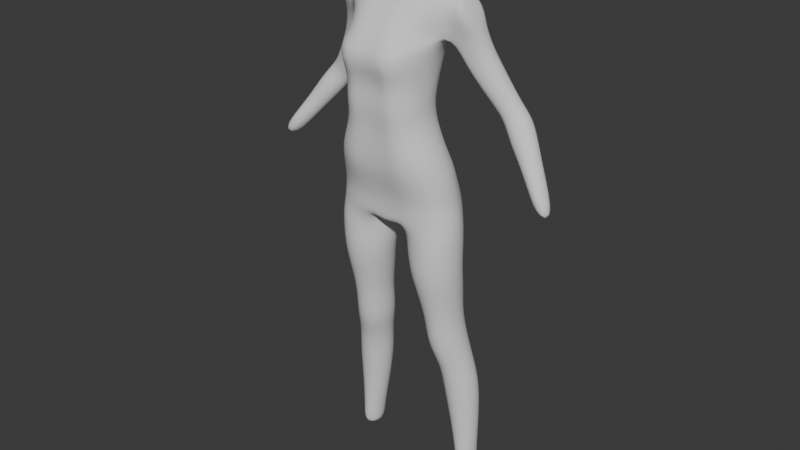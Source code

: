 # Source: Silent2.blend  (saved by Blender 5.0.119; exported with 4.5.12 LTS)
import bpy
from mathutils import Matrix  # noqa: F401  (used for matrix-valued properties, if any)

bpy.ops.wm.read_factory_settings(use_empty=True)
scene = bpy.context.scene
scene.name = 'Scene'

# ---- collections
col_reference = bpy.data.collections.new('Reference'); scene.collection.children.link(col_reference)
col_body = bpy.data.collections.new('Body'); scene.collection.children.link(col_body)

# ---- world
world_world = bpy.data.worlds.new('World'); scene.world = world_world
world_world.use_nodes = True; world_world.node_tree.nodes.clear()
_N = world_world.node_tree.nodes; _L = world_world.node_tree.links
n0 = _N.new('ShaderNodeOutputWorld'); n0.name = 'World Output'; n0.location = (200, 100)
n1 = _N.new('ShaderNodeBackground'); n1.name = 'Background'; n1.location = (-200, 100)
n1.inputs[0].default_value = (0.05088, 0.05088, 0.05088, 1.0)
_L.new(n1.outputs[0], n0.inputs[0])
n0.is_active_output = True
world_world.color = (0.05088, 0.05088, 0.05088)
world_world.sun_shadow_jitter_overblur = 0.0

# ---- meshes
me_cylinder = bpy.data.meshes.new('Cylinder')
me_cylinder.from_pydata([(-1.102, 0.8042, 0.1034), (-0.6902, 0.5827, 0.6846), (-0.9717, 0.7295, 0.102), (-0.3277, 0.4347, 0.6738), (-0.9178, 0.5487, 0.1009), (-0.1775, 0.07118, 0.6677), (-0.9717, 0.3678, 0.1007), (-0.3277, -0.295, 0.6698), (-1.102, 0.2927, 0.1016), (-0.6902, -0.4492, 0.6789), (-1.232, 0.3674, 0.103), (-1.053, -0.3412, 0.6897), (-1.286, 0.5481, 0.1041), (-1.203, 0.06228, 0.6958), (-1.232, 0.729, 0.1042), (-1.053, 0.4284, 0.6937), (-1.051, 0.8394, 0.194), (-0.9888, 0.8823, 0.2992), (-0.9183, 0.7618, 0.3757), (-0.7749, 0.6245, 0.5034), (-0.724, 0.5614, 0.6273), (-0.3915, 0.416, 0.621), (-0.5418, 0.5102, 0.499), (-0.6935, 0.6693, 0.3702), (-0.7486, 0.7797, 0.2941), (-0.8621, 0.7567, 0.1911), (-0.2537, 0.05984, 0.6157), (-0.4452, 0.2295, 0.4934), (-0.6004, 0.4372, 0.363), (-0.649, 0.526, 0.2888), (-0.7839, 0.5555, 0.1888), (-0.3915, -0.2985, 0.6143), (-0.5418, -0.05314, 0.4899), (-0.6935, 0.2014, 0.3584), (-0.7486, 0.2697, 0.2864), (-0.8621, 0.3536, 0.1885), (-0.724, -0.4491, 0.6177), (-0.7749, -0.1722, 0.4905), (-0.9183, 0.1, 0.359), (-0.9888, 0.161, 0.2883), (-1.051, 0.2692, 0.1903), (-1.057, -0.3037, 0.6239), (-1.008, -0.05783, 0.4949), (-1.143, 0.1925, 0.3645), (-1.229, 0.2636, 0.2934), (-1.24, 0.3518, 0.1932), (-1.194, 0.05245, 0.6293), (-1.105, 0.2228, 0.5005), (-1.236, 0.4246, 0.3717), (-1.329, 0.5174, 0.2987), (-1.318, 0.5531, 0.1954), (-1.057, 0.4108, 0.6307), (-1.008, 0.5055, 0.504), (-1.143, 0.6604, 0.3763), (-1.229, 0.7736, 0.3011), (-1.24, 0.755, 0.1958), (-0.8036, 0.718, 0.4396), (-0.5537, 0.6003, 0.4337), (-0.4501, 0.3079, 0.4256), (-0.5537, 0.01225, 0.4199), (-0.8036, -0.1136, 0.42), (-1.054, 0.004159, 0.4258), (-1.157, 0.2965, 0.434), (-1.054, 0.5922, 0.4397), (-0.7495, 0.6234, 0.5682), (-0.4662, 0.4917, 0.5626), (-0.3489, 0.1677, 0.5553), (-0.4662, -0.1588, 0.5506), (-0.7495, -0.2966, 0.5512), (-1.033, -0.165, 0.5568), (-1.15, 0.159, 0.5641), (-1.033, 0.4856, 0.5688), (-0.2798, 0.5767, 0.8601), (-0.5456, 0.5768, 0.8621), (0.0, 0.5604, 0.8578), (-0.2864, -0.6101, 0.8465), (-0.5389, -0.6136, 0.8484), (-0.8929, -0.4591, 0.8529), (-1.042, -0.07589, 0.8585), (-0.8973, 0.311, 0.8627), (-0.3165, -0.4209, 0.7298), (-0.6715, -0.4313, 0.7357), (-1.175, 0.04663, 0.7477), (-1.029, 0.3887, 0.7468), (-0.3115, 0.7573, 0.7186), (-0.1702, 0.05495, 0.7234), (-1.027, -0.293, 0.7431), (-0.6736, 0.7849, 0.7345), (0.0, -0.5976, 0.8444), (0.0, -0.4288, 0.7249), (0.0, 0.7147, 0.7286), (0.0, 0.0791, 0.7154), (0.0, 0.6997, 0.7812), (-0.2804, -0.4607, 0.7834), (-1.101, 0.03197, 0.7961), (-0.3188, 0.7568, 0.7857), (-0.6088, -0.4627, 0.7877), (-0.9735, 0.3861, 0.7955), (0.0, -0.4552, 0.7793), (-0.9708, -0.3196, 0.7931), (-0.6128, 0.759, 0.7903), (0.0, 0.641, 0.8139), (-0.2807, -0.5222, 0.8154), (-1.093, -0.01417, 0.8219), (-0.3013, 0.6839, 0.8163), (0.0, -0.5138, 0.8131), (-0.5722, -0.5244, 0.8175), (-0.9435, 0.351, 0.8219), (-0.9396, -0.3768, 0.8204), (-0.578, 0.6852, 0.8186), (-0.6402, -0.447, 0.7613), (-1.002, 0.3874, 0.7699), (-0.9997, -0.3063, 0.7669), (-0.6438, 0.8027, 0.7637), (0.0, 0.7215, 0.7538), (-0.3034, -0.443, 0.7572), (-1.138, 0.0393, 0.7703), (-0.3339, 0.7907, 0.7586), (0.0, -0.442, 0.7532), (-0.675, -0.4403, 0.7073), (-1.044, 0.4086, 0.7203), (-0.1555, 0.06306, 0.6983), (-1.043, -0.3371, 0.7164), (-0.6762, 0.7467, 0.7112), (-0.3074, -0.2911, 0.6998), (-1.196, 0.05446, 0.7218), (-0.3083, 0.655, 0.7021), (-0.07443, 0.06854, 0.7148), (-0.1362, 0.7369, 0.7179), (-0.1384, -0.431, 0.727), (-0.1037, 0.5653, 0.8586), (-0.1022, -0.6009, 0.8452), (-0.1094, -0.4574, 0.7809), (-0.1103, 0.7348, 0.7828), (-0.09069, -0.516, 0.8139), (-0.09239, 0.66, 0.8147), (-0.1243, 0.7593, 0.7569), (-0.1232, -0.4442, 0.7548), (-0.2855, 0.4115, 0.9029), (-0.5225, 0.4115, 0.9059), (0.0, 0.4115, 0.9003), (-0.2916, -0.6876, 0.8868), (-0.5168, -0.6917, 0.889), (-0.8191, -0.5472, 0.8942), (-0.9461, -0.1871, 0.9009), (-0.8227, 0.177, 0.906), (0.0, -0.6749, 0.8843), (-0.1365, 0.4115, 0.9015), (-0.1347, -0.6781, 0.8854), (-0.2359, 0.3505, 0.9753), (-0.401, 0.3505, 0.9763), (0.0, 0.3505, 0.9748), (-0.2399, -0.6893, 0.9577), (-0.3967, -0.6915, 0.958), (-0.6251, -0.5555, 0.9609), (-0.721, -0.2202, 0.967), (-0.6281, 0.1173, 0.9734), (0.0, -0.6791, 0.9573), (-0.1094, 0.3505, 0.975), (-0.108, -0.6813, 0.9575), (-0.2446, 0.4877, 1.064), (-0.4068, 0.4877, 1.064), (0.0, 0.4877, 1.065), (-0.2485, -0.733, 1.054), (-0.4025, -0.7351, 1.054), (-0.631, -0.572, 1.055), (-0.7269, -0.1717, 1.058), (-0.6341, 0.231, 1.062), (0.0, -0.7215, 1.055), (-0.1152, 0.4877, 1.064), (-0.1138, -0.7238, 1.054), (-0.2769, 0.7099, 1.15), (-0.4449, 0.7098, 1.15), (0.0, 0.7098, 1.15), (-0.281, -0.6809, 1.163), (-0.5376, -0.5515, 1.162), (-0.8782, 0.01597, 1.149), (-0.8622, 0.1699, 1.152), (-0.8911, 0.5685, 1.164), (0.0, -0.668, 1.163), (-0.1352, 0.7099, 1.15), (-0.134, -0.6703, 1.163), (-0.1992, 0.4387, 1.272), (-0.3499, 0.4367, 1.271), (0.0, 0.4458, 1.272), (-0.2037, -0.236, 1.254), (-0.3468, -0.2377, 1.254), (-0.5218, -0.1227, 1.257), (-0.635, 0.08298, 1.262), (-0.5118, 0.3116, 1.269), (0.0, -0.2298, 1.254), (-0.106, 0.4442, 1.272), (-0.1053, -0.2308, 1.254), (-7.795e-19, 0.6439, 1.1), (-0.124, 0.6439, 1.1), (-0.7778, -0.2099, 1.103), (-0.6478, -0.7128, 1.105), (-0.2589, 0.6439, 1.1), (-0.4236, 0.6439, 1.1), (-0.2628, -0.9147, 1.106), (-0.1228, -0.903, 1.106), (-0.6509, 0.2968, 1.101), (-0.4193, -0.9175, 1.106), (-7.795e-19, -0.9002, 1.106), (-0.8938, -0.1132, 1.201), (-0.5515, -0.4023, 1.199), (-0.1407, -0.4682, 1.199), (0.0, -0.4663, 1.199), (0.0, 0.7128, 1.192), (-0.1418, 0.7128, 1.192), (-1.057, 0.06407, 1.157), (-0.2791, 0.7128, 1.192), (-0.4648, 0.7128, 1.192), (-0.284, -0.477, 1.199), (-0.8302, 0.6207, 1.193), (-0.5326, -0.2754, 1.229), (0.0, -0.3084, 1.228), (-0.162, 0.6079, 1.239), (-0.4742, 0.5791, 1.239), (-0.9183, -0.005275, 1.233), (-0.1611, -0.3099, 1.228), (0.0, 0.6102, 1.239), (-0.9265, 0.2383, 1.245), (-0.2872, 0.6038, 1.239), (-0.2925, -0.3171, 1.228), (-0.8223, 0.4966, 1.228), (-0.724, -0.2457, 1.013), (-0.6281, -0.6197, 1.008), (-0.2403, 0.3796, 1.02), (-0.4039, 0.3796, 1.02), (-0.2442, -0.7695, 1.006), (-0.1109, -0.7608, 1.006), (-0.6311, 0.1305, 1.018), (-0.3996, -0.7717, 1.006), (-0.1123, 0.3796, 1.02), (0.0, -0.7585, 1.006), (0.0, 0.3796, 1.02), (-0.13, 0.71, 1.127), (-0.6592, -0.6135, 1.135), (-0.4351, 0.71, 1.127), (-0.1288, -0.8, 1.136), (0.0, -0.7973, 1.136), (0.0, 0.71, 1.127), (-0.8356, -0.1204, 1.132), (-0.2686, 0.71, 1.127), (-0.2726, -0.8115, 1.136), (-0.6623, 0.3765, 1.13), (-0.4755, -0.7749, 1.136), (-0.1138, 0.295, 1.341), (-0.2005, 0.2867, 1.34), (0.0, 0.3018, 1.341), (-0.1164, -0.3402, 1.312), (-0.1987, -0.3418, 1.311), (-0.281, -0.2767, 1.315), (-0.3369, -0.04795, 1.326), (-0.2937, 0.1719, 1.336), (0.0, -0.3342, 1.312), (-0.06016, 0.3003, 1.341), (-0.05975, -0.3352, 1.312), (-0.3155, 0.01792, 1.294), (-0.2549, -0.2059, 1.286), (-0.1049, 0.2896, 1.306), (-0.1777, 0.2896, 1.307), (-0.1071, -0.2801, 1.282), (-0.05957, -0.275, 1.283), (-0.2559, 0.2422, 1.302), (-0.1762, -0.2818, 1.282), (-0.05991, 0.2896, 1.306), (0.0, -0.274, 1.283), (0.0, 0.2896, 1.306), (-0.4384, -0.2674, 1.242), (0.0, -0.2877, 1.241), (-0.134, 0.5261, 1.255), (-0.4121, 0.5079, 1.255), (-0.6364, -0.07101, 1.245), (-0.1332, -0.289, 1.241), (0.0, 0.528, 1.255), (-0.7542, 0.2207, 1.252), (-0.2432, 0.5212, 1.255), (-0.2481, -0.2952, 1.241), (-0.5994, 0.37, 1.253), (-0.4346, 0.05045, 1.278), (-0.1521, 0.3641, 1.289), (-0.1554, -0.2471, 1.268), (-0.3493, 0.2769, 1.286), (-0.2615, -0.2487, 1.268), (-0.08297, 0.3669, 1.289), (0.0, 0.3677, 1.289), (-0.3823, -0.1754, 1.271), (-0.2638, 0.3631, 1.289), (-0.08244, -0.2419, 1.268), (0.0, -0.2409, 1.268), (-0.2646, -0.245, 1.3), (-0.1891, 0.2556, 1.324), (-0.05966, -0.3085, 1.297), (0.0, -0.3075, 1.297), (-0.3213, -0.01502, 1.31), (-0.1094, 0.2598, 1.324), (-0.1117, -0.3136, 1.297), (-0.2748, 0.207, 1.319), (-0.1875, -0.3152, 1.297), (-0.06004, 0.2624, 1.324), (0.0, 0.2632, 1.324), (-1.334, 0.2453, 1.169), (-1.265, 0.1207, 1.164), (-1.294, 0.4938, 1.173), (-1.209, -0.06097, 1.201), (-1.28, 0.2274, 1.198), (-1.26, 0.5127, 1.195), (-1.138, -0.005913, 1.227), (-1.104, 0.2377, 1.236), (-1.165, 0.4743, 1.22), (-1.052, -0.09308, 1.2), (-1.028, -0.005594, 1.233), (-1.015, 0.238, 1.242), (-1.058, 0.5643, 1.194), (-1.039, 0.4746, 1.226), (-2.58, 0.1458, 0.8122), (-1.099, 0.5765, 1.17), (-1.468, 0.6643, 0.9973), (-1.508, 0.5102, 0.9942), (-1.537, 0.7882, 1.007), (-1.632, 0.4161, 0.9996), (-1.835, 0.5609, 1.02), (-1.767, 0.437, 1.01), (-1.796, 0.715, 1.023), (-1.672, 0.8091, 1.018), (-2.62, 0.02185, 0.8214), (-2.617, 0.2742, 0.8061), (-2.716, -0.02516, 0.8283), (-2.847, 0.1607, 0.8228), (-2.81, 0.03235, 0.8289), (-2.807, 0.2847, 0.8136), (-1.802, 0.4035, 0.9798), (-2.711, 0.3317, 0.8066), (-2.123, 0.4103, 0.8846), (-2.417, 0.4186, 0.9102), (-2.252, 0.234, 0.9028), (-2.361, 0.2898, 0.9103), (-2.178, 0.5392, 0.8846), (-2.288, 0.595, 0.892), (-2.387, 0.545, 0.9027), (-2.153, 0.2839, 0.8922), (-1.98, 0.3103, 0.9512), (-1.881, 0.7022, 0.9297), (-2.159, 0.7033, 0.9528), (-1.848, 0.377, 0.9379), (-1.807, 0.5394, 0.929), (-2.2, 0.541, 0.9617), (-2.126, 0.3782, 0.9611), (-2.027, 0.7701, 0.9396), (-1.1, 0.5469, 1.073), (-1.125, 0.3029, 1.063), (-1.475, 0.625, 1.098), (-1.323, 0.7365, 1.093), (-1.525, 0.4358, 1.094), (-1.443, 0.2797, 1.083), (-1.277, 0.2481, 1.071), (-1.158, 0.7233, 1.083), (-0.9556, 0.4476, 1.112), (-1.359, 0.5565, 1.133), (-1.326, 0.221, 1.125), (-1.143, 0.1754, 1.115), (-1.006, 0.6287, 1.118), (-0.9738, 0.1922, 1.106), (-1.189, 0.6328, 1.128), (-1.415, 0.3789, 1.133), (-1.702, 0.8189, 0.9636), (-1.99, 0.8062, 0.9867), (-1.665, 0.48, 0.9674), (-1.624, 0.6521, 0.9607), (-2.032, 0.6341, 0.9935), (-1.953, 0.4673, 0.9906), (-1.854, 0.8827, 0.9744), (-1.123, 0.8124, 0.06139), (-0.9927, 0.7377, 0.06001), (-0.9388, 0.557, 0.05893), (-0.9927, 0.376, 0.05878), (-1.123, 0.3009, 0.05965), (-1.253, 0.3756, 0.06103), (-1.307, 0.5563, 0.06211), (-1.253, 0.7373, 0.06226)], [], [(20, 1, 3, 21), (21, 3, 5, 26), (26, 5, 7, 31), (31, 7, 9, 36), (36, 9, 11, 41), (41, 11, 13, 46), (106, 102, 75, 76), (46, 13, 15, 51), (51, 15, 1, 20), (6, 8, 378, 377), (14, 55, 16, 0), (55, 54, 17, 16), (54, 53, 18, 17), (63, 52, 19, 56), (71, 51, 20, 64), (12, 50, 55, 14), (50, 49, 54, 55), (49, 48, 53, 54), (62, 47, 52, 63), (70, 46, 51, 71), (10, 45, 50, 12), (45, 44, 49, 50), (44, 43, 48, 49), (61, 42, 47, 62), (69, 41, 46, 70), (8, 40, 45, 10), (40, 39, 44, 45), (39, 38, 43, 44), (60, 37, 42, 61), (68, 36, 41, 69), (6, 35, 40, 8), (35, 34, 39, 40), (34, 33, 38, 39), (59, 32, 37, 60), (67, 31, 36, 68), (4, 30, 35, 6), (30, 29, 34, 35), (29, 28, 33, 34), (58, 27, 32, 59), (66, 26, 31, 67), (2, 25, 30, 4), (25, 24, 29, 30), (24, 23, 28, 29), (57, 22, 27, 58), (65, 21, 26, 66), (0, 16, 25, 2), (16, 17, 24, 25), (17, 18, 23, 24), (56, 19, 22, 57), (64, 20, 21, 65), (18, 56, 57, 23), (23, 57, 58, 28), (28, 58, 59, 33), (33, 59, 60, 38), (38, 60, 61, 43), (43, 61, 62, 48), (48, 62, 63, 53), (53, 63, 56, 18), (19, 64, 65, 22), (22, 65, 66, 27), (27, 66, 67, 32), (32, 67, 68, 37), (37, 68, 69, 42), (42, 69, 70, 47), (47, 70, 71, 52), (52, 71, 64, 19), (135, 130, 74, 101), (107, 103, 78, 79), (129, 127, 91, 89), (108, 106, 76, 77), (109, 107, 79, 73), (104, 109, 73, 72), (127, 128, 90, 91), (103, 108, 77, 78), (125, 122, 86, 82), (124, 121, 85, 80), (126, 123, 87, 84), (123, 120, 83, 87), (122, 119, 81, 86), (121, 126, 84, 85), (120, 125, 82, 83), (119, 124, 80, 81), (137, 129, 89, 118), (134, 132, 98, 105), (116, 112, 99, 94), (117, 113, 100, 95), (113, 111, 97, 100), (112, 110, 96, 99), (111, 116, 94, 97), (136, 133, 92, 114), (110, 115, 93, 96), (131, 134, 105, 88), (94, 99, 108, 103), (95, 100, 109, 104), (100, 97, 107, 109), (99, 96, 106, 108), (97, 94, 103, 107), (133, 135, 101, 92), (96, 93, 102, 106), (81, 80, 115, 110), (128, 136, 114, 90), (83, 82, 116, 111), (86, 81, 110, 112), (87, 83, 111, 113), (84, 87, 113, 117), (82, 86, 112, 116), (132, 137, 118, 98), (9, 7, 124, 119), (15, 13, 125, 120), (5, 3, 126, 121), (11, 9, 119, 122), (1, 15, 120, 123), (3, 1, 123, 126), (7, 5, 121, 124), (13, 11, 122, 125), (93, 115, 137, 132), (84, 117, 136, 128), (95, 104, 135, 133), (75, 102, 134, 131), (117, 95, 133, 136), (102, 93, 132, 134), (115, 80, 129, 137), (85, 84, 128, 127), (80, 85, 127, 129), (104, 72, 130, 135), (130, 72, 138, 147), (79, 78, 144, 145), (76, 75, 141, 142), (75, 131, 148, 141), (72, 73, 139, 138), (131, 88, 146, 148), (73, 79, 145, 139), (77, 76, 142, 143), (78, 77, 143, 144), (74, 130, 147, 140), (142, 141, 152, 153), (147, 138, 149, 158), (139, 145, 156, 150), (143, 142, 153, 154), (148, 146, 157, 159), (140, 147, 158, 151), (144, 143, 154, 155), (138, 139, 150, 149), (141, 148, 159, 152), (145, 144, 155, 156), (226, 227, 165, 166), (228, 229, 161, 160), (230, 231, 170, 163), (232, 226, 166, 167), (233, 230, 163, 164), (234, 228, 160, 169), (229, 232, 167, 161), (227, 233, 164, 165), (231, 235, 168, 170), (236, 234, 169, 162), (242, 237, 180, 173), (243, 238, 176, 177), (244, 239, 172, 171), (245, 240, 181, 174), (246, 243, 177, 178), (247, 245, 174, 175), (237, 244, 171, 180), (239, 246, 178, 172), (238, 247, 175, 176), (240, 241, 179, 181), (274, 270, 186, 187), (275, 271, 190, 192), (276, 272, 191, 184), (277, 274, 187, 188), (278, 273, 183, 182), (279, 275, 192, 185), (280, 277, 188, 189), (270, 279, 185, 186), (272, 278, 182, 191), (273, 280, 189, 183), (170, 168, 203, 200), (165, 164, 202, 196), (161, 167, 201, 198), (169, 160, 197, 194), (164, 163, 199, 202), (167, 166, 195, 201), (163, 170, 200, 199), (160, 161, 198, 197), (166, 165, 196, 195), (162, 169, 194, 193), (172, 178, 214, 212), (180, 171, 211, 209), (175, 174, 213, 205), (357, 356, 324, 322), (174, 181, 206, 213), (171, 172, 212, 211), (316, 315, 308, 311), (173, 180, 209, 208), (181, 179, 207, 206), (176, 175, 205, 204), (212, 214, 225, 218), (209, 211, 223, 217), (205, 213, 224, 215), (210, 312, 306, 304), (213, 206, 220, 224), (211, 212, 218, 223), (313, 314, 310, 309), (208, 209, 217, 221), (206, 207, 216, 220), (204, 205, 215, 219), (151, 158, 234, 236), (159, 157, 235, 231), (154, 153, 233, 227), (150, 156, 232, 229), (158, 149, 228, 234), (153, 152, 230, 233), (156, 155, 226, 232), (152, 159, 231, 230), (149, 150, 229, 228), (155, 154, 227, 226), (200, 203, 241, 240), (196, 202, 247, 238), (198, 201, 246, 239), (194, 197, 244, 237), (202, 199, 245, 247), (201, 195, 243, 246), (199, 200, 240, 245), (197, 198, 239, 244), (195, 196, 238, 243), (193, 194, 237, 242), (296, 292, 253, 254), (297, 293, 249, 248), (298, 294, 258, 251), (299, 296, 254, 255), (300, 298, 251, 252), (301, 297, 248, 257), (293, 299, 255, 249), (292, 300, 252, 253), (294, 295, 256, 258), (302, 301, 257, 250), (287, 286, 267, 269), (290, 291, 268, 264), (288, 285, 266, 260), (289, 284, 265, 262), (286, 282, 261, 267), (285, 283, 263, 266), (284, 281, 259, 265), (283, 290, 264, 263), (282, 289, 262, 261), (281, 288, 260, 259), (218, 225, 280, 273), (217, 223, 278, 272), (215, 224, 279, 270), (225, 222, 277, 280), (224, 220, 275, 279), (223, 218, 273, 278), (222, 219, 274, 277), (221, 217, 272, 276), (220, 216, 271, 275), (219, 215, 270, 274), (188, 187, 288, 281), (182, 183, 289, 282), (185, 192, 290, 283), (189, 188, 281, 284), (186, 185, 283, 285), (191, 182, 282, 286), (183, 189, 284, 289), (187, 186, 285, 288), (192, 190, 291, 290), (184, 191, 286, 287), (269, 267, 301, 302), (264, 268, 295, 294), (260, 266, 300, 292), (262, 265, 299, 293), (267, 261, 297, 301), (266, 263, 298, 300), (265, 259, 296, 299), (263, 264, 294, 298), (261, 262, 293, 297), (259, 260, 292, 296), (305, 303, 307, 308), (303, 304, 306, 307), (308, 307, 310, 311), (307, 306, 309, 310), (314, 316, 311, 310), (312, 313, 309, 306), (315, 318, 305, 308), (356, 355, 323, 324), (351, 352, 320, 319), (214, 178, 318, 315), (204, 219, 313, 312), (222, 225, 316, 314), (219, 222, 314, 313), (176, 204, 312, 210), (225, 214, 315, 316), (353, 354, 326, 325), (341, 340, 334, 332), (339, 335, 317, 328), (338, 336, 330, 331), (337, 338, 331, 329), (358, 351, 319, 321), (352, 357, 322, 320), (354, 358, 321, 326), (355, 353, 325, 323), (320, 322, 333, 369), (319, 320, 369, 370), (326, 321, 367, 373), (327, 329, 331, 330, 332, 334, 328, 317), (336, 341, 332, 330), (342, 337, 329, 327), (335, 342, 327, 317), (340, 339, 328, 334), (350, 344, 339, 340), (347, 346, 342, 335), (346, 343, 337, 342), (348, 345, 341, 336), (343, 349, 338, 337), (349, 348, 336, 338), (344, 347, 335, 339), (345, 350, 340, 341), (368, 373, 350, 345), (367, 370, 347, 344), (372, 371, 348, 349), (333, 372, 349, 343), (371, 368, 345, 348), (369, 333, 343, 346), (370, 369, 346, 347), (373, 367, 344, 350), (366, 360, 353, 355), (365, 363, 358, 354), (364, 362, 357, 352), (363, 359, 351, 358), (360, 365, 354, 353), (359, 364, 352, 351), (361, 366, 355, 356), (362, 361, 356, 357), (210, 304, 361, 362), (304, 303, 366, 361), (177, 176, 364, 359), (305, 318, 365, 360), (178, 177, 359, 363), (176, 210, 362, 364), (318, 178, 363, 365), (303, 305, 360, 366), (323, 325, 368, 371), (322, 324, 372, 333), (324, 323, 371, 372), (321, 319, 370, 367), (325, 326, 373, 368), (374, 375, 376, 377, 378, 379, 380, 381), (12, 14, 381, 380), (2, 4, 376, 375), (8, 10, 379, 378), (14, 0, 374, 381), (0, 2, 375, 374), (4, 6, 377, 376), (10, 12, 380, 379)])
me_cylinder.polygons.foreach_set('use_smooth', [True] * 352)
_uv = me_cylinder.uv_layers.new(name='UVMap')
_uv.uv.foreach_set('vector', [1.0, 0.9407, 1.0, 1.0, 0.875, 1.0, 0.875, 0.9407, 0.875, 0.9407, 0.875, 1.0, 0.75, 1.0, 0.75, 0.9407, 0.75, 0.9407, 0.75, 1.0, 0.625, 1.0, 0.625, 0.9407, 0.625, 0.9407, 0.625, 1.0, 0.5, 1.0, 0.5, 0.9407, 0.5, 0.9407, 0.5, 1.0, 0.375, 1.0, 0.375, 0.9407, 0.375, 0.9407, 0.375, 1.0, 0.25, 1.0, 0.25, 0.9407, 0.5, 1.0, 0.5997, 1.0, 0.5895, 1.0, 0.5, 1.0, 0.25, 0.9407, 0.25, 1.0, 0.125, 1.0, 0.125, 0.9407, 0.125, 0.9407, 0.125, 1.0, 0.0, 1.0, 0.0, 0.9407, 0.625, 0.5, 0.5, 0.5, 0.5, 0.5, 0.625, 0.5, 0.125, 0.5, 0.125, 0.5833, 0.0, 0.5833, 0.0, 0.5, 0.125, 0.5833, 0.125, 0.6667, 0.0, 0.6667, 0.0, 0.5833, 0.125, 0.6667, 0.125, 0.727, 0.0, 0.727, 0.0, 0.6667, 0.125, 0.7782, 0.125, 0.8333, 0.0, 0.8333, 0.0, 0.7782, 0.125, 0.887, 0.125, 0.9407, 0.0, 0.9407, 0.0, 0.887, 0.25, 0.5, 0.25, 0.5833, 0.125, 0.5833, 0.125, 0.5, 0.25, 0.5833, 0.25, 0.6667, 0.125, 0.6667, 0.125, 0.5833, 0.25, 0.6667, 0.25, 0.727, 0.125, 0.727, 0.125, 0.6667, 0.25, 0.7782, 0.25, 0.8333, 0.125, 0.8333, 0.125, 0.7782, 0.25, 0.887, 0.25, 0.9407, 0.125, 0.9407, 0.125, 0.887, 0.375, 0.5, 0.375, 0.5833, 0.25, 0.5833, 0.25, 0.5, 0.375, 0.5833, 0.375, 0.6667, 0.25, 0.6667, 0.25, 0.5833, 0.375, 0.6667, 0.375, 0.727, 0.25, 0.727, 0.25, 0.6667, 0.375, 0.7782, 0.375, 0.8333, 0.25, 0.8333, 0.25, 0.7782, 0.375, 0.887, 0.375, 0.9407, 0.25, 0.9407, 0.25, 0.887, 0.5, 0.5, 0.5, 0.5833, 0.375, 0.5833, 0.375, 0.5, 0.5, 0.5833, 0.5, 0.6667, 0.375, 0.6667, 0.375, 0.5833, 0.5, 0.6667, 0.5, 0.727, 0.375, 0.727, 0.375, 0.6667, 0.5, 0.7782, 0.5, 0.8333, 0.375, 0.8333, 0.375, 0.7782, 0.5, 0.887, 0.5, 0.9407, 0.375, 0.9407, 0.375, 0.887, 0.625, 0.5, 0.625, 0.5833, 0.5, 0.5833, 0.5, 0.5, 0.625, 0.5833, 0.625, 0.6667, 0.5, 0.6667, 0.5, 0.5833, 0.625, 0.6667, 0.625, 0.727, 0.5, 0.727, 0.5, 0.6667, 0.625, 0.7782, 0.625, 0.8333, 0.5, 0.8333, 0.5, 0.7782, 0.625, 0.887, 0.625, 0.9407, 0.5, 0.9407, 0.5, 0.887, 0.75, 0.5, 0.75, 0.5833, 0.625, 0.5833, 0.625, 0.5, 0.75, 0.5833, 0.75, 0.6667, 0.625, 0.6667, 0.625, 0.5833, 0.75, 0.6667, 0.75, 0.727, 0.625, 0.727, 0.625, 0.6667, 0.75, 0.7782, 0.75, 0.8333, 0.625, 0.8333, 0.625, 0.7782, 0.75, 0.887, 0.75, 0.9407, 0.625, 0.9407, 0.625, 0.887, 0.875, 0.5, 0.875, 0.5833, 0.75, 0.5833, 0.75, 0.5, 0.875, 0.5833, 0.875, 0.6667, 0.75, 0.6667, 0.75, 0.5833, 0.875, 0.6667, 0.875, 0.727, 0.75, 0.727, 0.75, 0.6667, 0.875, 0.7782, 0.875, 0.8333, 0.75, 0.8333, 0.75, 0.7782, 0.875, 0.887, 0.875, 0.9407, 0.75, 0.9407, 0.75, 0.887, 1.0, 0.5, 1.0, 0.5833, 0.875, 0.5833, 0.875, 0.5, 1.0, 0.5833, 1.0, 0.6667, 0.875, 0.6667, 0.875, 0.5833, 1.0, 0.6667, 1.0, 0.727, 0.875, 0.727, 0.875, 0.6667, 1.0, 0.7782, 1.0, 0.8333, 0.875, 0.8333, 0.875, 0.7782, 1.0, 0.887, 1.0, 0.9407, 0.875, 0.9407, 0.875, 0.887, 1.0, 0.727, 1.0, 0.7782, 0.875, 0.7782, 0.875, 0.727, 0.875, 0.727, 0.875, 0.7782, 0.75, 0.7782, 0.75, 0.727, 0.75, 0.727, 0.75, 0.7782, 0.625, 0.7782, 0.625, 0.727, 0.625, 0.727, 0.625, 0.7782, 0.5, 0.7782, 0.5, 0.727, 0.5, 0.727, 0.5, 0.7782, 0.375, 0.7782, 0.375, 0.727, 0.375, 0.727, 0.375, 0.7782, 0.25, 0.7782, 0.25, 0.727, 0.25, 0.727, 0.25, 0.7782, 0.125, 0.7782, 0.125, 0.727, 0.125, 0.727, 0.125, 0.7782, 0.0, 0.7782, 0.0, 0.727, 1.0, 0.8333, 1.0, 0.887, 0.875, 0.887, 0.875, 0.8333, 0.875, 0.8333, 0.875, 0.887, 0.75, 0.887, 0.75, 0.8333, 0.75, 0.8333, 0.75, 0.887, 0.625, 0.887, 0.625, 0.8333, 0.625, 0.8333, 0.625, 0.887, 0.5, 0.887, 0.5, 0.8333, 0.5, 0.8333, 0.5, 0.887, 0.375, 0.887, 0.375, 0.8333, 0.375, 0.8333, 0.375, 0.887, 0.25, 0.887, 0.25, 0.8333, 0.25, 0.8333, 0.25, 0.887, 0.125, 0.887, 0.125, 0.8333, 0.125, 0.8333, 0.125, 0.887, 0.0, 0.887, 0.0, 0.8333, 0.875, 1.0, 0.8758, 1.0, 0.875, 1.0, 0.875, 1.0, 0.125, 1.0, 0.25, 1.0, 0.25, 1.0, 0.125, 1.0, 0.625, 1.0, 0.75, 1.0, 0.75, 1.0, 0.625, 1.0, 0.375, 1.0, 0.5, 1.0, 0.5, 1.0, 0.375, 1.0, 0.0, 1.0, 0.125, 1.0, 0.125, 1.0, 0.0, 1.0, 0.9011, 1.0, 1.0, 1.0, 1.0, 1.0, 0.8987, 1.0, 0.75, 1.0, 0.875, 1.0, 0.875, 1.0, 0.75, 1.0, 0.25, 1.0, 0.375, 1.0, 0.375, 1.0, 0.25, 1.0, 0.25, 1.0, 0.375, 1.0, 0.375, 1.0, 0.25, 1.0, 0.625, 1.0, 0.75, 1.0, 0.75, 1.0, 0.625, 1.0, 0.875, 1.0, 1.0, 1.0, 1.0, 1.0, 0.875, 1.0, 0.0, 1.0, 0.125, 1.0, 0.125, 1.0, 0.0, 1.0, 0.375, 1.0, 0.5, 1.0, 0.5, 1.0, 0.375, 1.0, 0.75, 1.0, 0.875, 1.0, 0.875, 1.0, 0.75, 1.0, 0.125, 1.0, 0.25, 1.0, 0.25, 1.0, 0.125, 1.0, 0.5, 1.0, 0.625, 1.0, 0.625, 1.0, 0.5, 1.0, 0.625, 1.0, 0.625, 1.0, 0.625, 1.0, 0.625, 1.0, 0.625, 1.0, 0.625, 1.0, 0.625, 1.0, 0.625, 1.0, 0.25, 1.0, 0.375, 1.0, 0.375, 1.0, 0.25, 1.0, 0.8857, 1.0, 1.0, 1.0, 1.0, 1.0, 0.8925, 1.0, 0.0, 1.0, 0.125, 1.0, 0.125, 1.0, 0.0, 1.0, 0.375, 1.0, 0.5, 1.0, 0.5, 1.0, 0.375, 1.0, 0.125, 1.0, 0.25, 1.0, 0.25, 1.0, 0.125, 1.0, 0.875, 1.0, 0.875, 1.0, 0.875, 1.0, 0.875, 1.0, 0.5, 1.0, 0.6174, 1.0, 0.6138, 1.0, 0.5, 1.0, 0.6234, 1.0, 0.625, 1.0, 0.625, 1.0, 0.625, 1.0, 0.25, 1.0, 0.375, 1.0, 0.375, 1.0, 0.25, 1.0, 0.8925, 1.0, 1.0, 1.0, 1.0, 1.0, 0.9011, 1.0, 0.0, 1.0, 0.125, 1.0, 0.125, 1.0, 0.0, 1.0, 0.375, 1.0, 0.5, 1.0, 0.5, 1.0, 0.375, 1.0, 0.125, 1.0, 0.25, 1.0, 0.25, 1.0, 0.125, 1.0, 0.875, 1.0, 0.875, 1.0, 0.875, 1.0, 0.875, 1.0, 0.5, 1.0, 0.6138, 1.0, 0.5997, 1.0, 0.5, 1.0, 0.5, 1.0, 0.625, 1.0, 0.6174, 1.0, 0.5, 1.0, 0.875, 1.0, 0.875, 1.0, 0.875, 1.0, 0.875, 1.0, 0.125, 1.0, 0.25, 1.0, 0.25, 1.0, 0.125, 1.0, 0.375, 1.0, 0.5, 1.0, 0.5, 1.0, 0.375, 1.0, 0.0, 1.0, 0.125, 1.0, 0.125, 1.0, 0.0, 1.0, 0.875, 1.0, 1.0, 1.0, 1.0, 1.0, 0.8857, 1.0, 0.25, 1.0, 0.375, 1.0, 0.375, 1.0, 0.25, 1.0, 0.625, 1.0, 0.625, 1.0, 0.625, 1.0, 0.625, 1.0, 0.5, 1.0, 0.625, 1.0, 0.625, 1.0, 0.5, 1.0, 0.125, 1.0, 0.25, 1.0, 0.25, 1.0, 0.125, 1.0, 0.75, 1.0, 0.875, 1.0, 0.875, 1.0, 0.75, 1.0, 0.375, 1.0, 0.5, 1.0, 0.5, 1.0, 0.375, 1.0, 0.0, 1.0, 0.125, 1.0, 0.125, 1.0, 0.0, 1.0, 0.875, 1.0, 1.0, 1.0, 1.0, 1.0, 0.875, 1.0, 0.625, 1.0, 0.75, 1.0, 0.75, 1.0, 0.625, 1.0, 0.25, 1.0, 0.375, 1.0, 0.375, 1.0, 0.25, 1.0, 0.6138, 1.0, 0.6174, 1.0, 0.625, 1.0, 0.625, 1.0, 0.875, 1.0, 0.8857, 1.0, 0.875, 1.0, 0.875, 1.0, 0.8925, 1.0, 0.9011, 1.0, 0.875, 1.0, 0.875, 1.0, 0.5895, 1.0, 0.5997, 1.0, 0.625, 1.0, 0.6234, 1.0, 0.8857, 1.0, 0.8925, 1.0, 0.875, 1.0, 0.875, 1.0, 0.5997, 1.0, 0.6138, 1.0, 0.625, 1.0, 0.625, 1.0, 0.6174, 1.0, 0.625, 1.0, 0.625, 1.0, 0.625, 1.0, 0.75, 1.0, 0.875, 1.0, 0.875, 1.0, 0.75, 1.0, 0.625, 1.0, 0.75, 1.0, 0.75, 1.0, 0.625, 1.0, 0.9011, 1.0, 0.8987, 1.0, 0.8758, 1.0, 0.875, 1.0, 0.8758, 1.0, 0.8987, 1.0, 0.8941, 1.0, 0.875, 1.0, 0.125, 1.0, 0.25, 1.0, 0.25, 1.0, 0.125, 1.0, 0.5, 1.0, 0.5895, 1.0, 0.5936, 1.0, 0.5, 1.0, 0.5895, 1.0, 0.6234, 1.0, 0.625, 1.0, 0.5936, 1.0, 0.8987, 1.0, 1.0, 1.0, 1.0, 1.0, 0.8941, 1.0, 0.6234, 1.0, 0.625, 1.0, 0.625, 1.0, 0.625, 1.0, 0.0, 1.0, 0.125, 1.0, 0.125, 1.0, 0.0, 1.0, 0.375, 1.0, 0.5, 1.0, 0.5, 1.0, 0.375, 1.0, 0.25, 1.0, 0.375, 1.0, 0.375, 1.0, 0.25, 1.0, 0.875, 1.0, 0.8758, 1.0, 0.875, 1.0, 0.875, 1.0, 0.5, 1.0, 0.5936, 1.0, 0.5863, 1.0, 0.5, 1.0, 0.875, 1.0, 0.8941, 1.0, 0.9024, 1.0, 0.875, 1.0, 0.0, 1.0, 0.125, 1.0, 0.125, 1.0, 0.0, 1.0, 0.375, 1.0, 0.5, 1.0, 0.5, 1.0, 0.375, 1.0, 0.625, 1.0, 0.625, 1.0, 0.625, 1.0, 0.625, 1.0, 0.875, 1.0, 0.875, 1.0, 0.875, 1.0, 0.875, 1.0, 0.25, 1.0, 0.375, 1.0, 0.375, 1.0, 0.25, 1.0, 0.8941, 1.0, 1.0, 1.0, 1.0, 1.0, 0.9024, 1.0, 0.5936, 1.0, 0.625, 1.0, 0.625, 1.0, 0.5863, 1.0, 0.125, 1.0, 0.25, 1.0, 0.25, 1.0, 0.125, 1.0, 0.25, 1.0, 0.375, 1.0, 0.375, 1.0, 0.25, 1.0, 0.9033, 1.0, 1.0, 1.0, 1.0, 1.0, 0.9041, 1.0, 0.5855, 1.0, 0.625, 1.0, 0.625, 1.0, 0.5848, 1.0, 0.125, 1.0, 0.25, 1.0, 0.25, 1.0, 0.125, 1.0, 0.5, 1.0, 0.5855, 1.0, 0.5848, 1.0, 0.5, 1.0, 0.875, 1.0, 0.9033, 1.0, 0.9041, 1.0, 0.875, 1.0, 0.0, 1.0, 0.125, 1.0, 0.125, 1.0, 0.0, 1.0, 0.375, 1.0, 0.5, 1.0, 0.5, 1.0, 0.375, 1.0, 0.625, 1.0, 0.625, 1.0, 0.625, 1.0, 0.625, 1.0, 0.875, 1.0, 0.875, 1.0, 0.875, 1.0, 0.875, 1.0, 0.875, 1.0, 0.875, 1.0, 0.875, 1.0, 0.875, 1.0, 0.25, 1.0, 0.375, 1.0, 0.3868, 1.0, 0.2575, 1.0, 0.9016, 1.0, 1.0, 1.0, 1.0, 1.0, 0.9007, 1.0, 0.587, 1.0, 0.625, 1.0, 0.625, 1.0, 0.5878, 1.0, 0.125, 1.0, 0.25, 1.0, 0.2575, 1.0, 0.125, 1.0, 0.4755, 1.0, 0.587, 1.0, 0.5878, 1.0, 0.4712, 1.0, 0.875, 1.0, 0.9016, 1.0, 0.9007, 1.0, 0.875, 1.0, 0.0, 1.0, 0.125, 1.0, 0.125, 1.0, 0.0, 1.0, 0.375, 1.0, 0.4755, 1.0, 0.4712, 1.0, 0.3868, 1.0, 0.625, 1.0, 0.625, 1.0, 0.625, 1.0, 0.625, 1.0, 0.3295, 1.0, 0.4777, 1.0, 0.5, 1.0, 0.3628, 1.0, 0.625, 1.0, 0.625, 1.0, 0.625, 1.0, 0.625, 1.0, 0.875, 1.0, 0.875, 1.0, 0.875, 1.0, 0.875, 1.0, 0.1941, 1.0, 0.3295, 1.0, 0.3628, 1.0, 0.25, 1.0, 0.8782, 1.0, 1.0, 1.0, 1.0, 1.0, 0.875, 1.0, 0.6077, 1.0, 0.625, 1.0, 0.625, 1.0, 0.6105, 1.0, 0.125, 1.0, 0.1941, 1.0, 0.25, 1.0, 0.125, 1.0, 0.4777, 1.0, 0.6077, 1.0, 0.6105, 1.0, 0.5, 1.0, 0.875, 1.0, 0.8782, 1.0, 0.875, 1.0, 0.875, 1.0, 0.0, 1.0, 0.125, 1.0, 0.125, 1.0, 0.0, 1.0, 0.625, 1.0, 0.625, 1.0, 0.625, 1.0, 0.625, 1.0, 0.375, 1.0, 0.5, 1.0, 0.5, 1.0, 0.375, 1.0, 0.0, 1.0, 0.125, 1.0, 0.125, 1.0, 0.0, 1.0, 0.875, 1.0, 0.9041, 1.0, 0.9026, 1.0, 0.875, 1.0, 0.5, 1.0, 0.5848, 1.0, 0.5861, 1.0, 0.5, 1.0, 0.125, 1.0, 0.25, 1.0, 0.25, 1.0, 0.125, 1.0, 0.5848, 1.0, 0.625, 1.0, 0.625, 1.0, 0.5861, 1.0, 0.9041, 1.0, 1.0, 1.0, 1.0, 1.0, 0.9026, 1.0, 0.25, 1.0, 0.375, 1.0, 0.375, 1.0, 0.25, 1.0, 0.875, 1.0, 0.875, 1.0, 0.875, 1.0, 0.875, 1.0, 0.0, 1.0, 0.125, 1.0, 0.08017, 1.0, 0.0, 1.0, 0.875, 1.0, 0.9007, 1.0, 0.8902, 1.0, 0.875, 1.0, 0.4712, 1.0, 0.5878, 1.0, 0.5971, 1.0, 0.4737, 1.0, 0.375, 1.0, 0.375, 1.0, 0.375, 1.0, 0.375, 1.0, 0.5878, 1.0, 0.625, 1.0, 0.625, 1.0, 0.5971, 1.0, 0.9007, 1.0, 1.0, 1.0, 1.0, 1.0, 0.8902, 1.0, 0.125, 1.0, 0.1142, 1.0, 0.1433, 1.0, 0.125, 1.0, 0.875, 1.0, 0.875, 1.0, 0.875, 1.0, 0.875, 1.0, 0.625, 1.0, 0.625, 1.0, 0.625, 1.0, 0.625, 1.0, 0.3868, 1.0, 0.4712, 1.0, 0.4737, 1.0, 0.375, 1.0, 0.0, 1.0, 0.08017, 1.0, 0.09906, 1.0, 0.0, 1.0, 0.875, 1.0, 0.8902, 1.0, 0.8814, 1.0, 0.875, 1.0, 0.4737, 1.0, 0.5971, 1.0, 0.6048, 1.0, 0.4826, 1.0, 0.375, 1.0, 0.375, 1.0, 0.3629, 1.0, 0.375, 1.0, 0.5971, 1.0, 0.625, 1.0, 0.625, 1.0, 0.6048, 1.0, 0.8902, 1.0, 1.0, 1.0, 1.0, 1.0, 0.8814, 1.0, 0.375, 1.0, 0.25, 1.0, 0.25, 1.0, 0.375, 1.0, 0.875, 1.0, 0.875, 1.0, 0.875, 1.0, 0.875, 1.0, 0.625, 1.0, 0.625, 1.0, 0.625, 1.0, 0.625, 1.0, 0.375, 1.0, 0.4737, 1.0, 0.4826, 1.0, 0.375, 1.0, 0.875, 1.0, 0.875, 1.0, 0.875, 1.0, 0.875, 1.0, 0.625, 1.0, 0.625, 1.0, 0.625, 1.0, 0.625, 1.0, 0.375, 1.0, 0.5, 1.0, 0.5, 1.0, 0.375, 1.0, 0.0, 1.0, 0.125, 1.0, 0.125, 1.0, 0.0, 1.0, 0.875, 1.0, 0.9024, 1.0, 0.9033, 1.0, 0.875, 1.0, 0.5, 1.0, 0.5863, 1.0, 0.5855, 1.0, 0.5, 1.0, 0.125, 1.0, 0.25, 1.0, 0.25, 1.0, 0.125, 1.0, 0.5863, 1.0, 0.625, 1.0, 0.625, 1.0, 0.5855, 1.0, 0.9024, 1.0, 1.0, 1.0, 1.0, 1.0, 0.9033, 1.0, 0.25, 1.0, 0.375, 1.0, 0.375, 1.0, 0.25, 1.0, 0.625, 1.0, 0.625, 1.0, 0.625, 1.0, 0.625, 1.0, 0.375, 1.0, 0.5, 1.0, 0.4755, 1.0, 0.375, 1.0, 0.0, 1.0, 0.125, 1.0, 0.125, 1.0, 0.0, 1.0, 0.875, 1.0, 0.9026, 1.0, 0.9016, 1.0, 0.875, 1.0, 0.5, 1.0, 0.5861, 1.0, 0.587, 1.0, 0.4755, 1.0, 0.125, 1.0, 0.25, 1.0, 0.25, 1.0, 0.125, 1.0, 0.5861, 1.0, 0.625, 1.0, 0.625, 1.0, 0.587, 1.0, 0.9026, 1.0, 1.0, 1.0, 1.0, 1.0, 0.9016, 1.0, 0.25, 1.0, 0.375, 1.0, 0.375, 1.0, 0.25, 1.0, 0.875, 1.0, 0.875, 1.0, 0.875, 1.0, 0.875, 1.0, 0.25, 1.0, 0.3882, 1.0, 0.3904, 1.0, 0.25, 1.0, 0.875, 1.0, 1.0, 1.0, 1.0, 1.0, 0.875, 1.0, 0.6105, 1.0, 0.625, 1.0, 0.625, 1.0, 0.6105, 1.0, 0.125, 1.0, 0.25, 1.0, 0.25, 1.0, 0.125, 1.0, 0.5, 1.0, 0.6105, 1.0, 0.6105, 1.0, 0.5, 1.0, 0.875, 1.0, 0.875, 1.0, 0.875, 1.0, 0.875, 1.0, 0.0, 1.0, 0.125, 1.0, 0.125, 1.0, 0.0, 1.0, 0.3882, 1.0, 0.5, 1.0, 0.5, 1.0, 0.3904, 1.0, 0.625, 1.0, 0.625, 1.0, 0.625, 1.0, 0.625, 1.0, 0.875, 1.0, 0.875, 1.0, 0.875, 1.0, 0.875, 1.0, 0.875, 1.0, 0.875, 1.0, 0.875, 1.0, 0.875, 1.0, 0.625, 1.0, 0.625, 1.0, 0.625, 1.0, 0.625, 1.0, 0.375, 1.0, 0.5, 1.0, 0.5, 1.0, 0.375, 1.0, 0.0, 1.0, 0.125, 1.0, 0.125, 1.0, 0.0, 1.0, 0.875, 1.0, 0.875, 1.0, 0.875, 1.0, 0.875, 1.0, 0.5, 1.0, 0.6105, 1.0, 0.6105, 1.0, 0.5, 1.0, 0.125, 1.0, 0.25, 1.0, 0.25, 1.0, 0.125, 1.0, 0.6105, 1.0, 0.625, 1.0, 0.625, 1.0, 0.6105, 1.0, 0.875, 1.0, 1.0, 1.0, 1.0, 1.0, 0.875, 1.0, 0.25, 1.0, 0.375, 1.0, 0.375, 1.0, 0.25, 1.0, 0.0, 1.0, 0.09906, 1.0, 0.125, 1.0, 0.0, 1.0, 0.875, 1.0, 0.8814, 1.0, 0.8782, 1.0, 0.875, 1.0, 0.4826, 1.0, 0.6048, 1.0, 0.6077, 1.0, 0.4777, 1.0, 0.09906, 1.0, 0.25, 1.0, 0.1941, 1.0, 0.125, 1.0, 0.6048, 1.0, 0.625, 1.0, 0.625, 1.0, 0.6077, 1.0, 0.8814, 1.0, 1.0, 1.0, 1.0, 1.0, 0.8782, 1.0, 0.25, 1.0, 0.375, 1.0, 0.3295, 1.0, 0.1941, 1.0, 0.875, 1.0, 0.875, 1.0, 0.875, 1.0, 0.875, 1.0, 0.625, 1.0, 0.625, 1.0, 0.625, 1.0, 0.625, 1.0, 0.375, 1.0, 0.4826, 1.0, 0.4777, 1.0, 0.3295, 1.0, 0.25, 1.0, 0.3628, 1.0, 0.375, 1.0, 0.25, 1.0, 0.875, 1.0, 1.0, 1.0, 1.0, 1.0, 0.875, 1.0, 0.6105, 1.0, 0.625, 1.0, 0.625, 1.0, 0.6105, 1.0, 0.125, 1.0, 0.25, 1.0, 0.25, 1.0, 0.125, 1.0, 0.5, 1.0, 0.6105, 1.0, 0.6105, 1.0, 0.5, 1.0, 0.875, 1.0, 0.875, 1.0, 0.875, 1.0, 0.875, 1.0, 0.0, 1.0, 0.125, 1.0, 0.125, 1.0, 0.0, 1.0, 0.3628, 1.0, 0.5, 1.0, 0.5, 1.0, 0.375, 1.0, 0.625, 1.0, 0.625, 1.0, 0.625, 1.0, 0.625, 1.0, 0.875, 1.0, 0.875, 1.0, 0.875, 1.0, 0.875, 1.0, 0.875, 1.0, 0.875, 1.0, 0.875, 1.0, 0.875, 1.0, 0.625, 1.0, 0.625, 1.0, 0.625, 1.0, 0.625, 1.0, 0.375, 1.0, 0.5, 1.0, 0.5, 1.0, 0.3882, 1.0, 0.0, 1.0, 0.125, 1.0, 0.125, 1.0, 0.0, 1.0, 0.875, 1.0, 0.875, 1.0, 0.875, 1.0, 0.875, 1.0, 0.5, 1.0, 0.6105, 1.0, 0.6105, 1.0, 0.5, 1.0, 0.125, 1.0, 0.25, 1.0, 0.25, 1.0, 0.125, 1.0, 0.6105, 1.0, 0.625, 1.0, 0.625, 1.0, 0.6105, 1.0, 0.875, 1.0, 1.0, 1.0, 1.0, 1.0, 0.875, 1.0, 0.25, 1.0, 0.375, 1.0, 0.3882, 1.0, 0.25, 1.0, 0.125, 1.0, 0.2875, 1.0, 0.25, 1.0, 0.1433, 1.0, 0.2875, 1.0, 0.375, 1.0, 0.3629, 1.0, 0.25, 1.0, 0.1433, 1.0, 0.25, 1.0, 0.25, 1.0, 0.125, 1.0, 0.25, 1.0, 0.3629, 1.0, 0.375, 1.0, 0.25, 1.0, 0.25, 1.0, 0.125, 1.0, 0.125, 1.0, 0.25, 1.0, 0.375, 1.0, 0.375, 1.0, 0.375, 1.0, 0.3629, 1.0, 0.1142, 1.0, 0.125, 1.0, 0.125, 1.0, 0.1433, 1.0, 0.375, 1.0, 0.25, 1.0, 0.25, 1.0, 0.375, 1.0, 0.25, 1.0, 0.375, 1.0, 0.375, 1.0, 0.25, 1.0, 0.08017, 1.0, 0.125, 1.0, 0.125, 1.0, 0.1142, 1.0, 0.375, 1.0, 0.375, 1.0, 0.375, 1.0, 0.375, 1.0, 0.25, 1.0, 0.09906, 1.0, 0.125, 1.0, 0.25, 1.0, 0.375, 1.0, 0.25, 1.0, 0.25, 1.0, 0.375, 1.0, 0.3868, 1.0, 0.375, 1.0, 0.375, 1.0, 0.375, 1.0, 0.09906, 1.0, 0.08017, 1.0, 0.1142, 1.0, 0.125, 1.0, 0.125, 1.0, 0.125, 1.0, 0.125, 1.0, 0.125, 1.0, 0.125, 1.0, 0.125, 1.0, 0.125, 1.0, 0.125, 1.0, 0.125, 1.0, 0.25, 1.0, 0.25, 1.0, 0.125, 1.0, 0.375, 1.0, 0.25, 1.0, 0.25, 1.0, 0.375, 1.0, 0.375, 1.0, 0.375, 1.0, 0.375, 1.0, 0.375, 1.0, 0.125, 1.0, 0.25, 1.0, 0.25, 1.0, 0.125, 1.0, 0.375, 1.0, 0.375, 1.0, 0.375, 1.0, 0.375, 1.0, 0.125, 1.0, 0.125, 1.0, 0.125, 1.0, 0.125, 1.0, 0.25, 1.0, 0.125, 1.0, 0.125, 1.0, 0.25, 1.0, 0.375, 1.0, 0.375, 1.0, 0.375, 1.0, 0.375, 1.0, 0.25, 1.0, 0.375, 1.0, 0.375, 1.0, 0.25, 1.0, 0.125, 1.0, 0.125, 1.0, 0.125, 1.0, 0.125, 1.0, 0.375, 1.0, 0.375, 1.0, 0.375, 1.0, 0.25, 1.0, 0.125, 1.0, 0.125, 1.0, 0.125, 1.0, 0.25, 1.0, 0.25, 1.0, 0.125, 1.0, 0.125, 1.0, 0.25, 1.0, 0.375, 1.0, 0.375, 1.0, 0.375, 1.0, 0.375, 1.0, 0.25, 1.0, 0.375, 1.0, 0.375, 1.0, 0.25, 1.0, 0.125, 1.0, 0.125, 1.0, 0.125, 1.0, 0.125, 1.0, 0.125, 1.0, 0.125, 1.0, 0.125, 1.0, 0.125, 1.0, 0.25, 1.0, 0.375, 1.0, 0.375, 1.0, 0.25, 1.0, 0.375, 1.0, 0.375, 1.0, 0.375, 1.0, 0.375, 1.0, 0.25, 1.0, 0.125, 1.0, 0.125, 1.0, 0.25, 1.0, 0.375, 1.0, 0.375, 1.0, 0.375, 1.0, 0.375, 1.0, 0.375, 1.0, 0.25, 1.0, 0.25, 1.0, 0.375, 1.0, 0.125, 1.0, 0.25, 1.0, 0.25, 1.0, 0.125, 1.0, 0.125, 1.0, 0.125, 1.0, 0.125, 1.0, 0.125, 1.0, 0.125, 1.0, 0.125, 1.0, 0.125, 1.0, 0.125, 1.0, 0.125, 1.0, 0.25, 1.0, 0.25, 1.0, 0.125, 1.0, 0.375, 1.0, 0.25, 1.0, 0.25, 1.0, 0.375, 1.0, 0.375, 1.0, 0.375, 1.0, 0.375, 1.0, 0.375, 1.0, 0.25, 1.0, 0.125, 1.0, 0.125, 1.0, 0.25, 1.0, 0.375, 1.0, 0.375, 1.0, 0.375, 1.0, 0.375, 1.0, 0.25, 1.0, 0.375, 1.0, 0.375, 1.0, 0.25, 1.0, 0.125, 1.0, 0.125, 1.0, 0.125, 1.0, 0.125, 1.0, 0.25, 1.0, 0.125, 1.0, 0.125, 1.0, 0.25, 1.0, 0.125, 1.0, 0.125, 1.0, 0.125, 1.0, 0.125, 1.0, 0.375, 1.0, 0.375, 1.0, 0.375, 1.0, 0.375, 1.0, 0.125, 1.0, 0.25, 1.0, 0.25, 1.0, 0.125, 1.0, 0.125, 1.0, 0.125, 1.0, 0.125, 1.0, 0.125, 1.0, 0.25, 1.0, 0.375, 1.0, 0.375, 1.0, 0.25, 1.0, 0.375, 1.0, 0.25, 1.0, 0.25, 1.0, 0.375, 1.0, 0.375, 1.0, 0.375, 1.0, 0.375, 1.0, 0.375, 1.0, 0.375, 1.0, 0.375, 1.0, 0.375, 1.0, 0.375, 1.0, 0.375, 1.0, 0.2875, 1.0, 0.25, 1.0, 0.375, 1.0, 0.2575, 1.0, 0.3868, 1.0, 0.375, 1.0, 0.25, 1.0, 0.125, 1.0, 0.125, 1.0, 0.125, 1.0, 0.125, 1.0, 0.125, 1.0, 0.2575, 1.0, 0.25, 1.0, 0.125, 1.0, 0.3868, 1.0, 0.375, 1.0, 0.375, 1.0, 0.375, 1.0, 0.125, 1.0, 0.125, 1.0, 0.125, 1.0, 0.125, 1.0, 0.2875, 1.0, 0.125, 1.0, 0.125, 1.0, 0.25, 1.0, 0.25, 1.0, 0.125, 1.0, 0.125, 1.0, 0.25, 1.0, 0.375, 1.0, 0.375, 1.0, 0.375, 1.0, 0.375, 1.0, 0.375, 1.0, 0.25, 1.0, 0.25, 1.0, 0.375, 1.0, 0.125, 1.0, 0.25, 1.0, 0.25, 1.0, 0.125, 1.0, 0.125, 1.0, 0.125, 1.0, 0.125, 1.0, 0.125, 1.0, 0.75, 0.49, 0.9197, 0.4197, 0.99, 0.25, 0.9197, 0.08029, 0.75, 0.01, 0.5803, 0.08029, 0.51, 0.25, 0.5803, 0.4197, 0.25, 0.5, 0.125, 0.5, 0.125, 0.5, 0.25, 0.5, 0.875, 0.5, 0.75, 0.5, 0.75, 0.5, 0.875, 0.5, 0.5, 0.5, 0.375, 0.5, 0.375, 0.5, 0.5, 0.5, 0.125, 0.5, 0.0, 0.5, 0.0, 0.5, 0.125, 0.5, 1.0, 0.5, 0.875, 0.5, 0.875, 0.5, 1.0, 0.5, 0.75, 0.5, 0.625, 0.5, 0.625, 0.5, 0.75, 0.5, 0.375, 0.5, 0.25, 0.5, 0.25, 0.5, 0.375, 0.5])
me_cylinder.update()

# ---- objects
ob_front = bpy.data.objects.new('Front', None)
ob_side = bpy.data.objects.new('Side', None)
ob_standing = bpy.data.objects.new('Standing', None)
ob_fighting = bpy.data.objects.new('Fighting', None)
ob_sitting = bpy.data.objects.new('Sitting', None)
ob_cylinder = bpy.data.objects.new('Cylinder', me_cylinder)

# ---- transforms, parenting, visibility, modifiers, constraints
ob_front.location = (0.0, 0.8955, 0.8478)
ob_front.rotation_euler = (1.571, -0.0, -0.0)
ob_front.scale = (0.3591, 0.3591, 0.35)
ob_front.empty_display_type = 'IMAGE'
ob_front.empty_display_size = 5.0
ob_side.location = (0.9938, 0.0, 0.8421)
ob_side.rotation_euler = (1.571, -0.0, -1.571)
ob_side.scale = (0.3607, 0.3607, 0.3672)
ob_side.empty_display_type = 'IMAGE'
ob_side.empty_display_size = 5.0
ob_standing.location = (-1.466, 0.9102, 0.8654)
ob_standing.rotation_euler = (1.571, -0.0, -0.0)
ob_standing.scale = (0.3107, 0.3107, 0.3107)
ob_standing.empty_display_type = 'IMAGE'
ob_standing.empty_display_size = 5.0
ob_fighting.location = (-1.341, 0.0, 2.682)
ob_fighting.rotation_euler = (1.571, -0.0, -0.0)
ob_fighting.scale = (0.3898, 0.3898, 0.3898)
ob_fighting.empty_display_type = 'IMAGE'
ob_fighting.empty_display_size = 5.0
ob_sitting.location = (0.6423, 0.0, 2.918)
ob_sitting.rotation_euler = (1.571, -0.0, -0.0)
ob_sitting.scale = (0.39, 0.39, 0.39)
ob_sitting.empty_display_type = 'IMAGE'
ob_sitting.empty_display_size = 5.0
ob_cylinder.location = (1.49e-08, 0.0, 0.0)
ob_cylinder.scale = (0.15, 0.15, 1.138)
_m = ob_cylinder.modifiers.new('Mirror', 'MIRROR')
_m = ob_cylinder.modifiers.new('Subdivision', 'SUBSURF')
_m.levels = 2

# ---- collection membership
col_reference.objects.link(ob_front)
col_reference.objects.link(ob_side)
col_reference.objects.link(ob_standing)
col_reference.objects.link(ob_fighting)
col_reference.objects.link(ob_sitting)
col_body.objects.link(ob_cylinder)

# ---- scene / render settings (as saved in the file)
scene.frame_start = 1; scene.frame_end = 250; scene.frame_set(1)
scene.render.engine = 'BLENDER_EEVEE_NEXT'
scene.render.bake_bias = 0.0
scene.render.bake_samples = 0
scene.cycles.sampling_pattern = 'TABULATED_SOBOL'
scene.eevee.use_volume_custom_range = False
bpy.context.view_layer.update()

# ---- added for rendering (the .blend has no active camera and no usable light): camera, sun
cam_auto = bpy.data.cameras.new('AutoCamera')
cam_auto.lens = 50.0
cam_auto.sensor_width = 36.0
cam_auto.clip_end = 1000.0
ob_auto_camera = bpy.data.objects.new('AutoCamera', cam_auto)
scene.collection.objects.link(ob_auto_camera)
ob_auto_camera.location = (1.58492, -1.90452, 2.06489)
ob_auto_camera.rotation_euler = (1.09748, -7.21219e-08, 0.694738)
scene.camera = ob_auto_camera
light_auto_sun = bpy.data.lights.new('AutoSun', 'SUN')
light_auto_sun.energy = 3.0
light_auto_sun.angle = 0.0523599
ob_auto_sun = bpy.data.objects.new('AutoSun', light_auto_sun)
scene.collection.objects.link(ob_auto_sun)
ob_auto_sun.rotation_euler = (0.872665, 0.174533, 0.523599)
bpy.context.view_layer.update()
